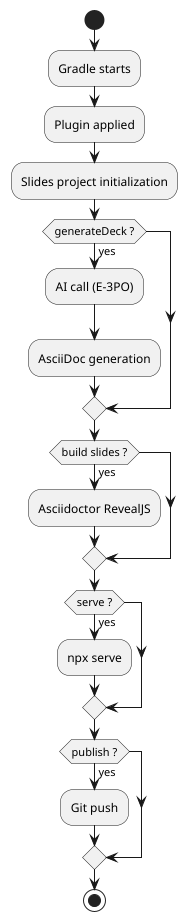

The diagram above was rendered by PlantUML. Its source (embedded in the PNG):
@startuml
start
:Gradle starts;
:Plugin applied;
:Slides project initialization;

if (generateDeck ?) then (yes)
  :AI call (E-3PO);
  :AsciiDoc generation;
endif

if (build slides ?) then (yes)
  :Asciidoctor RevealJS;
endif

if (serve ?) then (yes)
  :npx serve;
endif

if (publish ?) then (yes)
  :Git push;
endif
stop
@enduml